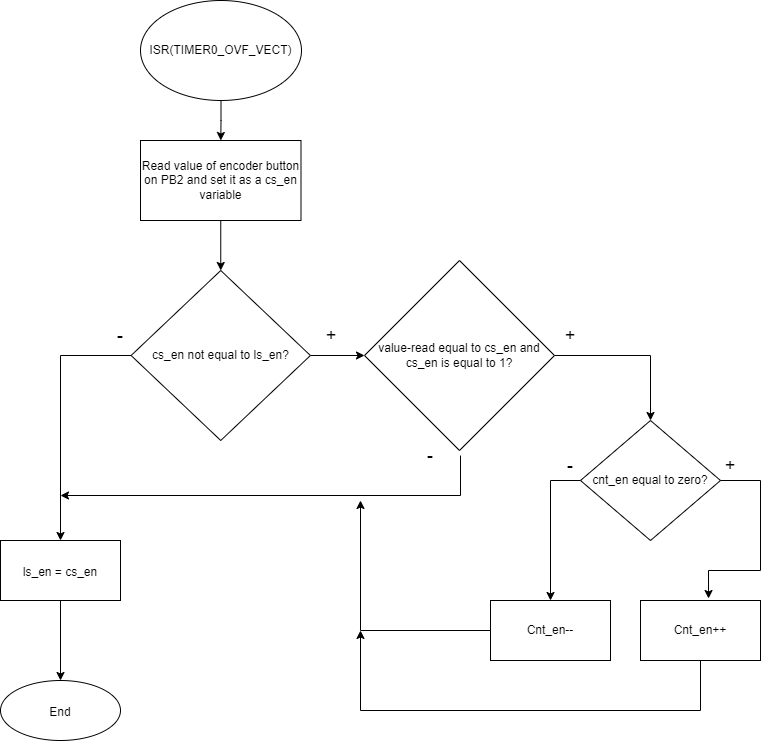

The diagram above was exported from draw.io. Its source (the exported page's mxGraphModel, read from the mxfile embedded in the PNG):
<mxGraphModel dx="1662" dy="786" grid="1" gridSize="10" guides="1" tooltips="1" connect="1" arrows="1" fold="1" page="1" pageScale="1" pageWidth="827" pageHeight="1169" math="0" shadow="0">
  <root>
    <mxCell id="0" />
    <mxCell id="1" parent="0" />
    <mxCell id="gfH09KQZveNEutA2Cfp--1" value="" style="edgeStyle=orthogonalEdgeStyle;rounded=0;orthogonalLoop=1;jettySize=auto;html=1;" parent="1" source="gfH09KQZveNEutA2Cfp--2" target="gfH09KQZveNEutA2Cfp--4" edge="1">
      <mxGeometry relative="1" as="geometry" />
    </mxCell>
    <mxCell id="gfH09KQZveNEutA2Cfp--2" value="ISR(TIMER0_OVF_VECT)" style="ellipse;whiteSpace=wrap;html=1;" parent="1" vertex="1">
      <mxGeometry x="174" y="30" width="161" height="100" as="geometry" />
    </mxCell>
    <mxCell id="gfH09KQZveNEutA2Cfp--3" style="edgeStyle=orthogonalEdgeStyle;rounded=0;orthogonalLoop=1;jettySize=auto;html=1;exitX=0.5;exitY=1;exitDx=0;exitDy=0;entryX=0.5;entryY=0;entryDx=0;entryDy=0;" parent="1" source="gfH09KQZveNEutA2Cfp--4" target="gfH09KQZveNEutA2Cfp--7" edge="1">
      <mxGeometry relative="1" as="geometry" />
    </mxCell>
    <mxCell id="gfH09KQZveNEutA2Cfp--4" value="Read value of encoder button on PB2 and set it as a cs_en variable" style="whiteSpace=wrap;html=1;" parent="1" vertex="1">
      <mxGeometry x="174" y="170" width="160.5" height="80" as="geometry" />
    </mxCell>
    <mxCell id="gfH09KQZveNEutA2Cfp--5" style="edgeStyle=orthogonalEdgeStyle;rounded=0;orthogonalLoop=1;jettySize=auto;html=1;entryX=0.5;entryY=0;entryDx=0;entryDy=0;" parent="1" source="gfH09KQZveNEutA2Cfp--7" target="gfH09KQZveNEutA2Cfp--25" edge="1">
      <mxGeometry relative="1" as="geometry">
        <mxPoint x="94" y="570" as="targetPoint" />
      </mxGeometry>
    </mxCell>
    <mxCell id="gfH09KQZveNEutA2Cfp--6" value="" style="edgeStyle=orthogonalEdgeStyle;rounded=0;orthogonalLoop=1;jettySize=auto;html=1;fontSize=18;" parent="1" source="gfH09KQZveNEutA2Cfp--7" target="gfH09KQZveNEutA2Cfp--10" edge="1">
      <mxGeometry relative="1" as="geometry" />
    </mxCell>
    <mxCell id="gfH09KQZveNEutA2Cfp--7" value="cs_en not equal to ls_en?" style="rhombus;whiteSpace=wrap;html=1;" parent="1" vertex="1">
      <mxGeometry x="164.6" y="300" width="179.31" height="170" as="geometry" />
    </mxCell>
    <mxCell id="gfH09KQZveNEutA2Cfp--8" value="&lt;font style=&quot;font-size: 18px;&quot;&gt;-&lt;/font&gt;" style="text;html=1;strokeColor=none;fillColor=none;align=center;verticalAlign=middle;whiteSpace=wrap;rounded=0;" parent="1" vertex="1">
      <mxGeometry x="124" y="350" width="60" height="30" as="geometry" />
    </mxCell>
    <mxCell id="gfH09KQZveNEutA2Cfp--9" style="edgeStyle=orthogonalEdgeStyle;rounded=0;orthogonalLoop=1;jettySize=auto;html=1;exitX=1;exitY=0.5;exitDx=0;exitDy=0;entryX=0.5;entryY=0;entryDx=0;entryDy=0;fontSize=18;" parent="1" source="gfH09KQZveNEutA2Cfp--10" target="gfH09KQZveNEutA2Cfp--13" edge="1">
      <mxGeometry relative="1" as="geometry" />
    </mxCell>
    <mxCell id="gfH09KQZveNEutA2Cfp--10" value="value-read&amp;nbsp;equal to cs_en and cs_en is equal to 1?" style="rhombus;whiteSpace=wrap;html=1;" parent="1" vertex="1">
      <mxGeometry x="398" y="290" width="190" height="190" as="geometry" />
    </mxCell>
    <mxCell id="gfH09KQZveNEutA2Cfp--11" value="&lt;span style=&quot;font-size: 18px;&quot;&gt;+&lt;/span&gt;" style="text;html=1;strokeColor=none;fillColor=none;align=center;verticalAlign=middle;whiteSpace=wrap;rounded=0;" parent="1" vertex="1">
      <mxGeometry x="334.5" y="350" width="60" height="30" as="geometry" />
    </mxCell>
    <mxCell id="gfH09KQZveNEutA2Cfp--12" value="&lt;font style=&quot;font-size: 18px;&quot;&gt;-&lt;/font&gt;" style="text;html=1;strokeColor=none;fillColor=none;align=center;verticalAlign=middle;whiteSpace=wrap;rounded=0;" parent="1" vertex="1">
      <mxGeometry x="434" y="470" width="60" height="30" as="geometry" />
    </mxCell>
    <mxCell id="gfH09KQZveNEutA2Cfp--13" value="cnt_en equal to zero?" style="rhombus;whiteSpace=wrap;html=1;" parent="1" vertex="1">
      <mxGeometry x="614" y="450" width="140" height="120" as="geometry" />
    </mxCell>
    <mxCell id="gfH09KQZveNEutA2Cfp--14" value="Cnt_en++" style="whiteSpace=wrap;html=1;" parent="1" vertex="1">
      <mxGeometry x="674" y="630" width="120" height="60" as="geometry" />
    </mxCell>
    <mxCell id="gfH09KQZveNEutA2Cfp--15" value="Cnt_en--" style="whiteSpace=wrap;html=1;" parent="1" vertex="1">
      <mxGeometry x="524" y="630" width="120" height="60" as="geometry" />
    </mxCell>
    <mxCell id="gfH09KQZveNEutA2Cfp--16" value="" style="endArrow=classic;html=1;rounded=0;fontSize=18;exitX=0;exitY=0.5;exitDx=0;exitDy=0;entryX=0.5;entryY=0;entryDx=0;entryDy=0;" parent="1" source="gfH09KQZveNEutA2Cfp--13" target="gfH09KQZveNEutA2Cfp--15" edge="1">
      <mxGeometry width="50" height="50" relative="1" as="geometry">
        <mxPoint x="474" y="640" as="sourcePoint" />
        <mxPoint x="524" y="590" as="targetPoint" />
        <Array as="points">
          <mxPoint x="584" y="510" />
        </Array>
      </mxGeometry>
    </mxCell>
    <mxCell id="gfH09KQZveNEutA2Cfp--17" value="" style="endArrow=classic;html=1;rounded=0;fontSize=18;exitX=1;exitY=0.5;exitDx=0;exitDy=0;entryX=0.567;entryY=-0.033;entryDx=0;entryDy=0;entryPerimeter=0;" parent="1" source="gfH09KQZveNEutA2Cfp--13" target="gfH09KQZveNEutA2Cfp--14" edge="1">
      <mxGeometry width="50" height="50" relative="1" as="geometry">
        <mxPoint x="474" y="640" as="sourcePoint" />
        <mxPoint x="524" y="590" as="targetPoint" />
        <Array as="points">
          <mxPoint x="794" y="510" />
          <mxPoint x="794" y="600" />
          <mxPoint x="742" y="600" />
        </Array>
      </mxGeometry>
    </mxCell>
    <mxCell id="gfH09KQZveNEutA2Cfp--18" value="&lt;font style=&quot;font-size: 18px;&quot;&gt;-&lt;/font&gt;" style="text;html=1;strokeColor=none;fillColor=none;align=center;verticalAlign=middle;whiteSpace=wrap;rounded=0;" parent="1" vertex="1">
      <mxGeometry x="574" y="480" width="60" height="30" as="geometry" />
    </mxCell>
    <mxCell id="gfH09KQZveNEutA2Cfp--19" value="&lt;span style=&quot;font-size: 18px;&quot;&gt;+&lt;/span&gt;" style="text;html=1;strokeColor=none;fillColor=none;align=center;verticalAlign=middle;whiteSpace=wrap;rounded=0;" parent="1" vertex="1">
      <mxGeometry x="574" y="350" width="60" height="30" as="geometry" />
    </mxCell>
    <mxCell id="gfH09KQZveNEutA2Cfp--20" value="&lt;span style=&quot;font-size: 18px;&quot;&gt;+&lt;/span&gt;" style="text;html=1;strokeColor=none;fillColor=none;align=center;verticalAlign=middle;whiteSpace=wrap;rounded=0;" parent="1" vertex="1">
      <mxGeometry x="734" y="480" width="60" height="30" as="geometry" />
    </mxCell>
    <mxCell id="gfH09KQZveNEutA2Cfp--21" value="" style="endArrow=classic;html=1;rounded=0;fontSize=18;exitX=1;exitY=0.5;exitDx=0;exitDy=0;" parent="1" source="gfH09KQZveNEutA2Cfp--12" edge="1">
      <mxGeometry width="50" height="50" relative="1" as="geometry">
        <mxPoint x="474" y="640" as="sourcePoint" />
        <mxPoint x="94" y="525" as="targetPoint" />
        <Array as="points">
          <mxPoint x="494" y="525" />
        </Array>
      </mxGeometry>
    </mxCell>
    <mxCell id="gfH09KQZveNEutA2Cfp--22" value="" style="endArrow=classic;html=1;rounded=0;fontSize=18;exitX=0;exitY=0.5;exitDx=0;exitDy=0;" parent="1" source="gfH09KQZveNEutA2Cfp--15" edge="1">
      <mxGeometry width="50" height="50" relative="1" as="geometry">
        <mxPoint x="474" y="640" as="sourcePoint" />
        <mxPoint x="394" y="530" as="targetPoint" />
        <Array as="points">
          <mxPoint x="394" y="660" />
        </Array>
      </mxGeometry>
    </mxCell>
    <mxCell id="gfH09KQZveNEutA2Cfp--23" value="" style="endArrow=classic;html=1;rounded=0;fontSize=18;exitX=0.5;exitY=1;exitDx=0;exitDy=0;" parent="1" source="gfH09KQZveNEutA2Cfp--14" edge="1">
      <mxGeometry width="50" height="50" relative="1" as="geometry">
        <mxPoint x="474" y="640" as="sourcePoint" />
        <mxPoint x="394" y="660" as="targetPoint" />
        <Array as="points">
          <mxPoint x="734" y="740" />
          <mxPoint x="394" y="740" />
        </Array>
      </mxGeometry>
    </mxCell>
    <mxCell id="gfH09KQZveNEutA2Cfp--24" value="" style="edgeStyle=orthogonalEdgeStyle;rounded=0;orthogonalLoop=1;jettySize=auto;html=1;fontSize=18;" parent="1" source="gfH09KQZveNEutA2Cfp--25" target="gfH09KQZveNEutA2Cfp--26" edge="1">
      <mxGeometry relative="1" as="geometry" />
    </mxCell>
    <mxCell id="gfH09KQZveNEutA2Cfp--25" value="&lt;font style=&quot;font-size: 12px;&quot;&gt;ls_en = cs_en&lt;/font&gt;" style="rounded=0;whiteSpace=wrap;html=1;fontSize=18;" parent="1" vertex="1">
      <mxGeometry x="33.99999999999999" y="570" width="120" height="60" as="geometry" />
    </mxCell>
    <mxCell id="gfH09KQZveNEutA2Cfp--26" value="&lt;font style=&quot;font-size: 12px;&quot;&gt;End&lt;/font&gt;" style="ellipse;whiteSpace=wrap;html=1;fontSize=18;rounded=0;" parent="1" vertex="1">
      <mxGeometry x="34" y="710" width="120" height="60" as="geometry" />
    </mxCell>
  </root>
</mxGraphModel>